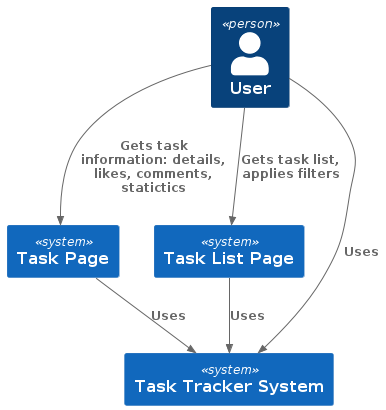

The diagram above was rendered by PlantUML. Its source (embedded in the PNG):
@startuml

!include <C4/C4_Context>

Person(user, "User")

System(task_page, "Task Page")
System(task_list, "Task List Page")
System(tracker, "Task Tracker System")

Rel(user, task_list, "Gets task list, applies filters")
Rel(user, task_page, "Gets task information: details, likes, comments, statictics")
Rel(user, tracker, "Uses")
Rel(task_list, tracker, "Uses")
Rel(task_page, tracker, "Uses")

@enduml